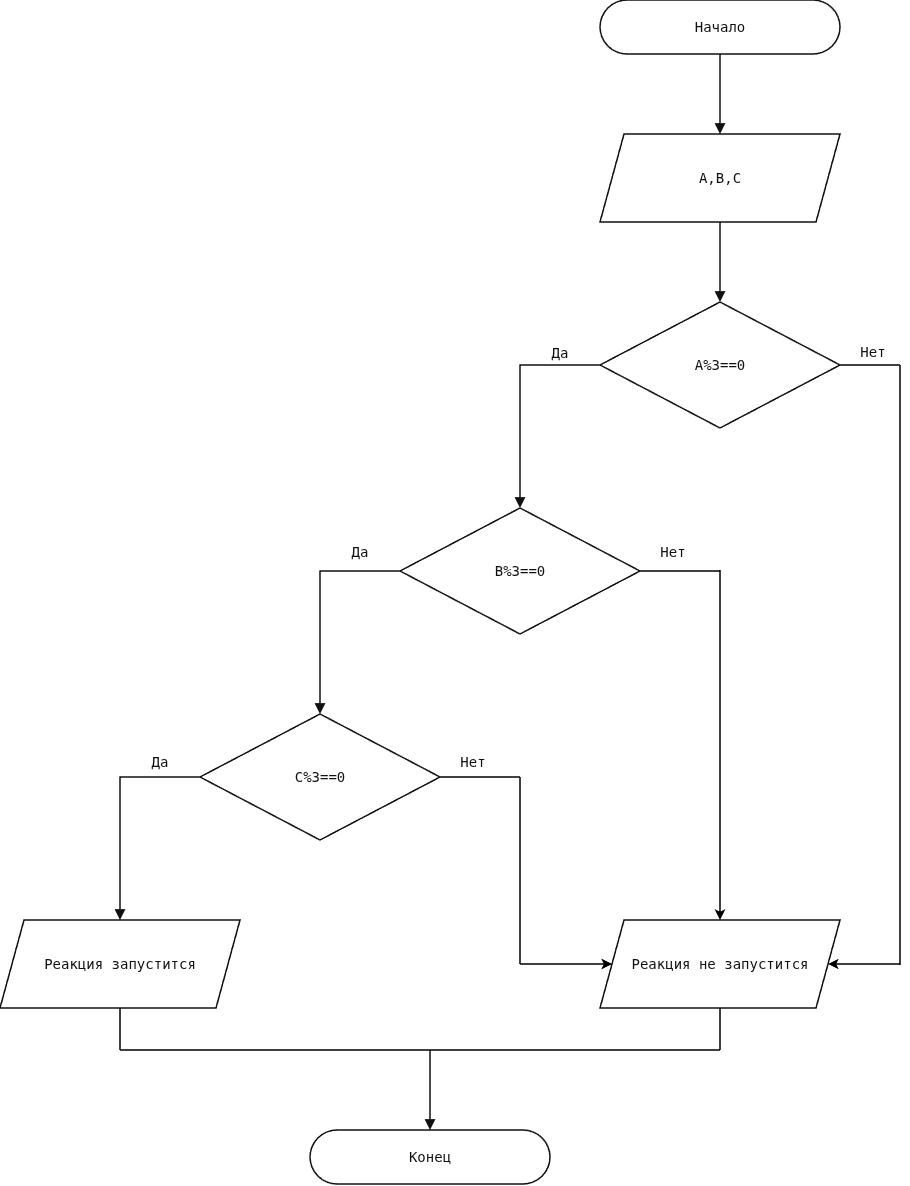

The diagram above was exported from draw.io. Its source (the exported page's mxGraphModel, read from the mxfile embedded in the PNG):
<mxGraphModel dx="1821" dy="429" grid="1" gridSize="10" guides="1" tooltips="1" connect="1" arrows="1" fold="1" page="0" pageScale="1" pageWidth="1040" pageHeight="2354" background="light-dark(#ffffff, #121212)" math="0" shadow="0">
  <root>
    <mxCell id="0" />
    <mxCell id="1" parent="0" />
    <UserObject label="Начало" tooltip="Начало" sourceLine="0" flowKind="start" id="n1">
      <mxCell parent="1" style="rounded=1;arcSize=50;whiteSpace=wrap;html=0;fontSize=14;fontFamily=DejaVu Sans Mono,Consolas,monospace;strokeWidth=1.5;fillColor=#ffffff;strokeColor=#111111;fontColor=#111111;align=center;verticalAlign=middle;spacing=0;overflow=visible;" vertex="1">
        <mxGeometry height="54" width="240" x="660" y="590" as="geometry" />
      </mxCell>
    </UserObject>
    <UserObject label="A,B,C" tooltip="Строка 9&#10;scanf(&quot;%d%d%d&quot;,&amp;A,&amp;B,&amp;C)" sourceLine="9" flowKind="statement" id="n12">
      <mxCell parent="1" style="shape=parallelogram;perimeter=parallelogramPerimeter;fixedSize=1;size=24;whiteSpace=wrap;html=0;fontSize=14;fontFamily=DejaVu Sans Mono,Consolas,monospace;strokeWidth=1.5;fillColor=#ffffff;strokeColor=#111111;fontColor=#111111;align=center;verticalAlign=middle;spacing=0;overflow=visible;" vertex="1">
        <mxGeometry height="88" width="240" x="660" y="724" as="geometry" />
      </mxCell>
    </UserObject>
    <UserObject label="A%3==0" tooltip="Строка 10&#10;A%5==0" sourceLine="10" flowKind="test" id="n11">
      <mxCell parent="1" style="shape=rhombus;perimeter=rhombusPerimeter;whiteSpace=wrap;html=0;fontSize=14;fontFamily=DejaVu Sans Mono,Consolas,monospace;strokeWidth=1.5;fillColor=#ffffff;strokeColor=#111111;fontColor=#111111;align=center;verticalAlign=middle;spacing=0;overflow=visible;" vertex="1">
        <mxGeometry height="126" width="240" x="660" y="892" as="geometry" />
      </mxCell>
    </UserObject>
    <UserObject label="B%3==0" tooltip="Строка 11&#10;B%5==0" sourceLine="11" flowKind="test" id="n10">
      <mxCell parent="1" style="shape=rhombus;perimeter=rhombusPerimeter;whiteSpace=wrap;html=0;fontSize=14;fontFamily=DejaVu Sans Mono,Consolas,monospace;strokeWidth=1.5;fillColor=#ffffff;strokeColor=#111111;fontColor=#111111;align=center;verticalAlign=middle;spacing=0;overflow=visible;" vertex="1">
        <mxGeometry height="126" width="240" x="460" y="1098" as="geometry" />
      </mxCell>
    </UserObject>
    <UserObject label="C%3==0" tooltip="Строка 12&#10;C%5==0" sourceLine="12" flowKind="test" id="n9">
      <mxCell parent="1" style="shape=rhombus;perimeter=rhombusPerimeter;whiteSpace=wrap;html=0;fontSize=14;fontFamily=DejaVu Sans Mono,Consolas,monospace;strokeWidth=1.5;fillColor=#ffffff;strokeColor=#111111;fontColor=#111111;align=center;verticalAlign=middle;spacing=0;overflow=visible;" vertex="1">
        <mxGeometry height="126" width="240" x="260" y="1304" as="geometry" />
      </mxCell>
    </UserObject>
    <UserObject label="Реакция запустится" tooltip="Строка 13&#10;printf(&quot;Погрузка разрешена&quot;)" sourceLine="13" flowKind="statement" id="n8">
      <mxCell parent="1" style="shape=parallelogram;perimeter=parallelogramPerimeter;fixedSize=1;size=24;whiteSpace=wrap;html=0;fontSize=14;fontFamily=DejaVu Sans Mono,Consolas,monospace;strokeWidth=1.5;fillColor=#ffffff;strokeColor=#111111;fontColor=#111111;align=center;verticalAlign=middle;spacing=0;overflow=visible;" vertex="1">
        <mxGeometry height="88" width="240" x="60" y="1510" as="geometry" />
      </mxCell>
    </UserObject>
    <UserObject label="Конец" tooltip="Конец" sourceLine="0" flowKind="end" id="n2">
      <mxCell parent="1" style="rounded=1;arcSize=50;whiteSpace=wrap;html=0;fontSize=14;fontFamily=DejaVu Sans Mono,Consolas,monospace;strokeWidth=1.5;fillColor=#ffffff;strokeColor=#111111;fontColor=#111111;align=center;verticalAlign=middle;spacing=0;overflow=visible;" vertex="1">
        <mxGeometry height="54" width="240" x="370" y="1720" as="geometry" />
      </mxCell>
    </UserObject>
    <mxCell id="e1" edge="1" parent="1" style="edgeStyle=none;noEdgeStyle=1;rounded=0;html=0;endArrow=block;endFill=1;endSize=7;strokeWidth=1.5;strokeColor=#111111;fontColor=#111111;fontSize=14;fontFamily=DejaVu Sans Mono,Consolas,monospace;labelBackgroundColor=#ffffff;jumpStyle=gap;jumpSize=6;exitX=0.5;exitY=1;entryX=0.5;entryY=0;exitPerimeter=0;entryPerimeter=0;" target="n2" value="">
      <mxGeometry relative="1" as="geometry">
        <Array as="points" />
        <mxPoint x="490" y="1640" as="sourcePoint" />
      </mxGeometry>
    </mxCell>
    <mxCell id="e6" edge="1" parent="1" source="n9" style="edgeStyle=none;noEdgeStyle=1;rounded=0;html=0;endArrow=block;endFill=1;endSize=7;strokeWidth=1.5;strokeColor=#111111;fontColor=#111111;fontSize=14;fontFamily=DejaVu Sans Mono,Consolas,monospace;labelBackgroundColor=#ffffff;jumpStyle=gap;jumpSize=6;exitX=0;exitY=0.5;entryX=0.5;entryY=0;exitPerimeter=0;entryPerimeter=0;" target="n8" value="">
      <mxGeometry relative="1" as="geometry">
        <Array as="points">
          <mxPoint x="180" y="1367" />
        </Array>
      </mxGeometry>
    </mxCell>
    <mxCell id="label_6" connectable="0" parent="e6" style="edgeLabel;html=0;align=center;verticalAlign=middle;spacing=0;resizable=0;fontFamily=DejaVu Sans Mono,Consolas,monospace;fontSize=14;fontColor=#111111;strokeColor=none;fillColor=#ffffff;" value="Да" vertex="1">
      <mxGeometry height="22" relative="1" width="25.92" x="-0.6412556054" as="geometry">
        <mxPoint x="-13" y="-27" as="offset" />
      </mxGeometry>
    </mxCell>
    <mxCell id="e8" edge="1" parent="1" source="n10" style="edgeStyle=none;noEdgeStyle=1;rounded=0;html=0;endArrow=block;endFill=1;endSize=7;strokeWidth=1.5;strokeColor=#111111;fontColor=#111111;fontSize=14;fontFamily=DejaVu Sans Mono,Consolas,monospace;labelBackgroundColor=#ffffff;jumpStyle=gap;jumpSize=6;exitX=0;exitY=0.5;entryX=0.5;entryY=0;exitPerimeter=0;entryPerimeter=0;" target="n9" value="">
      <mxGeometry relative="1" as="geometry">
        <Array as="points">
          <mxPoint x="380" y="1161" />
        </Array>
      </mxGeometry>
    </mxCell>
    <mxCell id="label_8" connectable="0" parent="e8" style="edgeLabel;html=0;align=center;verticalAlign=middle;spacing=0;resizable=0;fontFamily=DejaVu Sans Mono,Consolas,monospace;fontSize=14;fontColor=#111111;strokeColor=none;fillColor=#ffffff;" value="Да" vertex="1">
      <mxGeometry height="22" relative="1" width="25.92" x="-0.6412556054" as="geometry">
        <mxPoint x="-13" y="-31" as="offset" />
      </mxGeometry>
    </mxCell>
    <mxCell id="HqZRM695PDKy9oGn2qBk-6" connectable="0" parent="e8" style="edgeLabel;html=0;align=center;verticalAlign=middle;spacing=0;resizable=0;fontFamily=DejaVu Sans Mono,Consolas,monospace;fontSize=14;fontColor=#111111;strokeColor=none;fillColor=#ffffff;" value="Нет" vertex="1">
      <mxGeometry height="22" relative="1" width="25.92" x="-0.6412556054" as="geometry">
        <mxPoint x="300" y="-31" as="offset" />
      </mxGeometry>
    </mxCell>
    <mxCell id="HqZRM695PDKy9oGn2qBk-14" connectable="0" parent="e8" style="edgeLabel;html=0;align=center;verticalAlign=middle;spacing=0;resizable=0;fontFamily=DejaVu Sans Mono,Consolas,monospace;fontSize=14;fontColor=#111111;strokeColor=none;fillColor=#ffffff;" value="Нет" vertex="1">
      <mxGeometry height="22" relative="1" width="25.92" x="-0.6412556054" as="geometry">
        <mxPoint x="100" y="179" as="offset" />
      </mxGeometry>
    </mxCell>
    <mxCell id="V524SaJFBmQHdy5kXpkR-1" connectable="0" parent="e8" style="edgeLabel;html=0;align=center;verticalAlign=middle;spacing=0;resizable=0;fontFamily=DejaVu Sans Mono,Consolas,monospace;fontSize=14;fontColor=#111111;strokeColor=none;fillColor=#ffffff;" value="Нет" vertex="1">
      <mxGeometry height="22" relative="1" width="25.92" x="-0.6412556054" as="geometry">
        <mxPoint x="500" y="-231" as="offset" />
      </mxGeometry>
    </mxCell>
    <mxCell id="e10" edge="1" parent="1" source="n11" style="edgeStyle=none;noEdgeStyle=1;rounded=0;html=0;endArrow=block;endFill=1;endSize=7;strokeWidth=1.5;strokeColor=#111111;fontColor=#111111;fontSize=14;fontFamily=DejaVu Sans Mono,Consolas,monospace;labelBackgroundColor=#ffffff;jumpStyle=gap;jumpSize=6;exitX=0;exitY=0.5;entryX=0.5;entryY=0;exitPerimeter=0;entryPerimeter=0;" target="n10" value="">
      <mxGeometry relative="1" as="geometry">
        <Array as="points">
          <mxPoint x="580" y="955" />
        </Array>
      </mxGeometry>
    </mxCell>
    <mxCell id="label_10" connectable="0" parent="e10" style="edgeLabel;html=0;align=center;verticalAlign=middle;spacing=0;resizable=0;fontFamily=DejaVu Sans Mono,Consolas,monospace;fontSize=14;fontColor=#111111;strokeColor=none;fillColor=#ffffff;" value="Да" vertex="1">
      <mxGeometry height="22" relative="1" width="25.92" x="-0.6412556054" as="geometry">
        <mxPoint x="-12.96" y="-24" as="offset" />
      </mxGeometry>
    </mxCell>
    <mxCell id="e12" edge="1" parent="1" source="n12" style="edgeStyle=none;noEdgeStyle=1;rounded=0;html=0;endArrow=block;endFill=1;endSize=7;strokeWidth=1.5;strokeColor=#111111;fontColor=#111111;fontSize=14;fontFamily=DejaVu Sans Mono,Consolas,monospace;labelBackgroundColor=#ffffff;jumpStyle=gap;jumpSize=6;exitX=0.5;exitY=1;entryX=0.5;entryY=0;exitPerimeter=0;entryPerimeter=0;" target="n11" value="">
      <mxGeometry relative="1" as="geometry">
        <Array as="points" />
      </mxGeometry>
    </mxCell>
    <mxCell id="e13" edge="1" parent="1" style="edgeStyle=none;noEdgeStyle=1;rounded=0;html=0;endArrow=block;endFill=1;endSize=7;strokeWidth=1.5;strokeColor=#111111;fontColor=#111111;fontSize=14;fontFamily=DejaVu Sans Mono,Consolas,monospace;labelBackgroundColor=#ffffff;jumpStyle=gap;jumpSize=6;exitX=0.5;exitY=1;entryX=0.5;entryY=0;exitPerimeter=0;entryPerimeter=0;" target="n12" value="">
      <mxGeometry relative="1" as="geometry">
        <Array as="points" />
        <mxPoint x="780" y="644" as="sourcePoint" />
      </mxGeometry>
    </mxCell>
    <UserObject label="Реакция не запустится" tooltip="Строка 13&#10;printf(&quot;Погрузка разрешена&quot;)" sourceLine="13" flowKind="statement" id="HqZRM695PDKy9oGn2qBk-1">
      <mxCell parent="1" style="shape=parallelogram;perimeter=parallelogramPerimeter;fixedSize=1;size=24;whiteSpace=wrap;html=0;fontSize=14;fontFamily=DejaVu Sans Mono,Consolas,monospace;strokeWidth=1.5;fillColor=#ffffff;strokeColor=#111111;fontColor=#111111;align=center;verticalAlign=middle;spacing=0;overflow=visible;" vertex="1">
        <mxGeometry height="88" width="240" x="660" y="1510" as="geometry" />
      </mxCell>
    </UserObject>
    <mxCell id="HqZRM695PDKy9oGn2qBk-4" edge="1" parent="1" source="HqZRM695PDKy9oGn2qBk-1" style="endArrow=none;html=1;exitX=0.5;exitY=0;exitDx=0;exitDy=0;startArrow=classic;startFill=1;strokeWidth=1.5;" value="">
      <mxGeometry height="50" relative="1" width="50" as="geometry">
        <mxPoint x="820" y="1490" as="sourcePoint" />
        <mxPoint x="780" y="1160" as="targetPoint" />
      </mxGeometry>
    </mxCell>
    <mxCell id="HqZRM695PDKy9oGn2qBk-5" edge="1" parent="1" style="endArrow=none;html=1;entryX=1;entryY=0.5;entryDx=0;entryDy=0;strokeWidth=1.5;" target="n10" value="">
      <mxGeometry height="50" relative="1" width="50" as="geometry">
        <mxPoint x="780" y="1161" as="sourcePoint" />
        <mxPoint x="860" y="1180" as="targetPoint" />
      </mxGeometry>
    </mxCell>
    <mxCell id="HqZRM695PDKy9oGn2qBk-9" edge="1" parent="1" source="HqZRM695PDKy9oGn2qBk-1" style="endArrow=none;html=1;exitX=0;exitY=0.5;exitDx=0;exitDy=0;strokeWidth=1.5;endFill=0;startArrow=classic;startFill=1;" value="">
      <mxGeometry height="50" relative="1" width="50" as="geometry">
        <mxPoint x="600" y="1430" as="sourcePoint" />
        <mxPoint x="580" y="1554" as="targetPoint" />
      </mxGeometry>
    </mxCell>
    <mxCell id="HqZRM695PDKy9oGn2qBk-10" edge="1" parent="1" source="n9" style="endArrow=none;html=1;exitX=1;exitY=0.5;exitDx=0;exitDy=0;strokeWidth=1.5;" value="">
      <mxGeometry height="50" relative="1" width="50" as="geometry">
        <mxPoint x="580" y="1300" as="sourcePoint" />
        <mxPoint x="580" y="1367" as="targetPoint" />
      </mxGeometry>
    </mxCell>
    <mxCell id="HqZRM695PDKy9oGn2qBk-11" edge="1" parent="1" style="endArrow=none;html=1;strokeWidth=1.5;exitX=1;exitY=0;exitDx=0;exitDy=0;" value="">
      <mxGeometry height="50" relative="1" width="50" as="geometry">
        <mxPoint x="580" y="1554" as="sourcePoint" />
        <mxPoint x="580" y="1367" as="targetPoint" />
      </mxGeometry>
    </mxCell>
    <mxCell id="HqZRM695PDKy9oGn2qBk-15" edge="1" parent="1" style="endArrow=none;html=1;entryX=1;entryY=0.5;entryDx=0;entryDy=0;strokeWidth=1.5;" target="n11" value="">
      <mxGeometry height="50" relative="1" width="50" as="geometry">
        <mxPoint x="960" y="955" as="sourcePoint" />
        <mxPoint x="960" y="1220" as="targetPoint" />
      </mxGeometry>
    </mxCell>
    <mxCell id="HqZRM695PDKy9oGn2qBk-16" edge="1" parent="1" style="endArrow=none;html=1;strokeWidth=1.5;" value="">
      <mxGeometry height="50" relative="1" width="50" as="geometry">
        <mxPoint x="960" y="1555" as="sourcePoint" />
        <mxPoint x="960" y="955" as="targetPoint" />
      </mxGeometry>
    </mxCell>
    <mxCell id="HqZRM695PDKy9oGn2qBk-17" edge="1" parent="1" source="HqZRM695PDKy9oGn2qBk-1" style="endArrow=none;html=1;exitX=1;exitY=0.5;exitDx=0;exitDy=0;strokeWidth=1.5;endFill=0;startArrow=classic;startFill=1;" value="">
      <mxGeometry height="50" relative="1" width="50" as="geometry">
        <mxPoint x="920" y="1550" as="sourcePoint" />
        <mxPoint x="960" y="1554" as="targetPoint" />
      </mxGeometry>
    </mxCell>
    <mxCell id="HqZRM695PDKy9oGn2qBk-18" edge="1" parent="1" style="endArrow=none;html=1;entryX=0.5;entryY=1;entryDx=0;entryDy=0;strokeWidth=1.5;" target="HqZRM695PDKy9oGn2qBk-1" value="">
      <mxGeometry height="50" relative="1" width="50" as="geometry">
        <mxPoint x="780" y="1640" as="sourcePoint" />
        <mxPoint x="620" y="1610" as="targetPoint" />
      </mxGeometry>
    </mxCell>
    <mxCell id="HqZRM695PDKy9oGn2qBk-19" edge="1" parent="1" style="endArrow=none;html=1;entryX=0.5;entryY=1;entryDx=0;entryDy=0;strokeWidth=1.5;" target="n8" value="">
      <mxGeometry height="50" relative="1" width="50" as="geometry">
        <mxPoint x="180" y="1640" as="sourcePoint" />
        <mxPoint x="620" y="1610" as="targetPoint" />
      </mxGeometry>
    </mxCell>
    <mxCell id="HqZRM695PDKy9oGn2qBk-20" edge="1" parent="1" style="endArrow=none;html=1;strokeWidth=1.5;" value="">
      <mxGeometry height="50" relative="1" width="50" as="geometry">
        <mxPoint x="180" y="1640" as="sourcePoint" />
        <mxPoint x="780" y="1640" as="targetPoint" />
      </mxGeometry>
    </mxCell>
  </root>
</mxGraphModel>